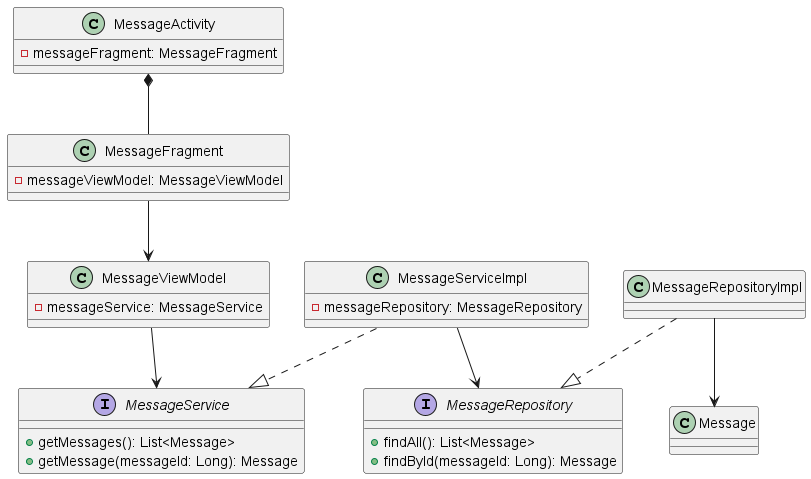

The diagram above was rendered by PlantUML. Its source (embedded in the PNG):
@startuml
class MessageActivity {
    - messageFragment: MessageFragment
}

class MessageFragment {
    - messageViewModel: MessageViewModel
}

class MessageViewModel {
    - messageService: MessageService
}

interface MessageService {
    + getMessages(): List<Message>
    + getMessage(messageId: Long): Message
}

class MessageServiceImpl {
    - messageRepository: MessageRepository
}

interface MessageRepository {
    + findAll(): List<Message>
    + findById(messageId: Long): Message
}

class MessageRepositoryImpl

class Message

MessageActivity *-- MessageFragment
MessageFragment --> MessageViewModel
MessageViewModel --> MessageService
MessageServiceImpl ..|> MessageService
MessageServiceImpl --> MessageRepository
MessageRepositoryImpl ..|> MessageRepository
MessageRepositoryImpl --> Message
@enduml